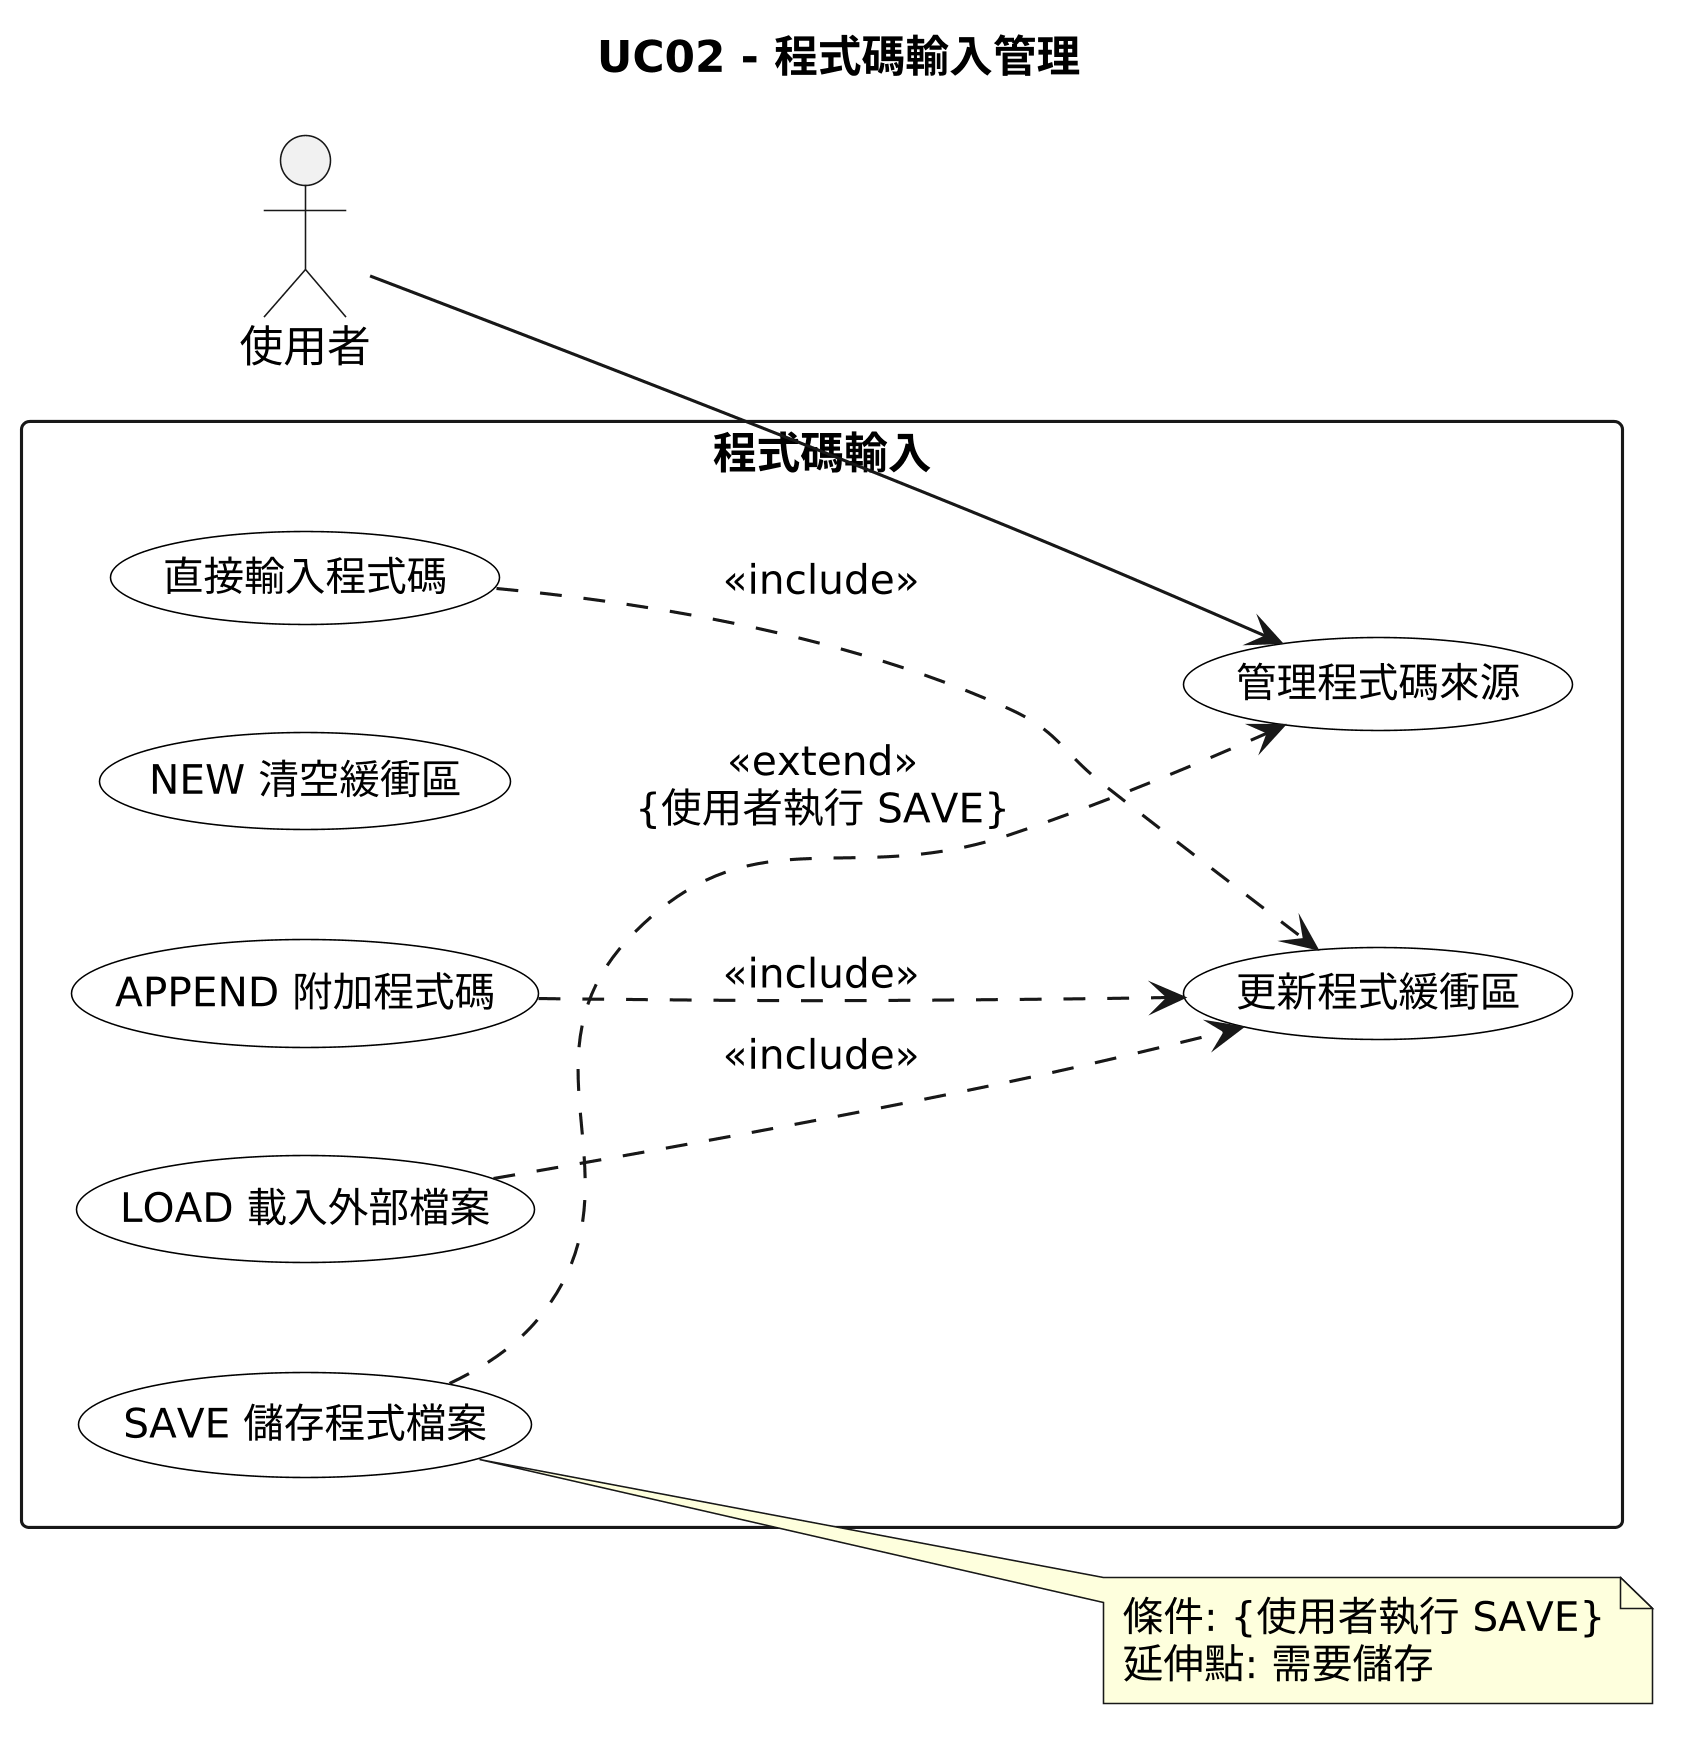

The diagram above was rendered by PlantUML. Its source (embedded in the PNG):
@startuml
skinparam dpi 300
title UC02 - 程式碼輸入管理

left to right direction
skinparam usecase {
  BackgroundColor white
  BorderColor black
  ActorBorderColor black
  FontSize 13
}

actor 使用者

rectangle "程式碼輸入" {
  usecase "管理程式碼來源" as ROOT
  usecase "直接輸入程式碼" as UC1
  usecase "LOAD 載入外部檔案" as UC2
  usecase "APPEND 附加程式碼" as UC3
  usecase "更新程式緩衝區" as UC4
  usecase "NEW 清空緩衝區" as UC5
  usecase "SAVE 儲存程式檔案" as UC6
}

使用者 --> ROOT

UC1 ..> UC4 : <<include>>
UC2 ..> UC4 : <<include>>
UC3 ..> UC4 : <<include>>
UC6 ..> ROOT : <<extend>>\n{使用者執行 SAVE}

note right of UC6 : 條件: {使用者執行 SAVE}\n延伸點: 需要儲存
@enduml